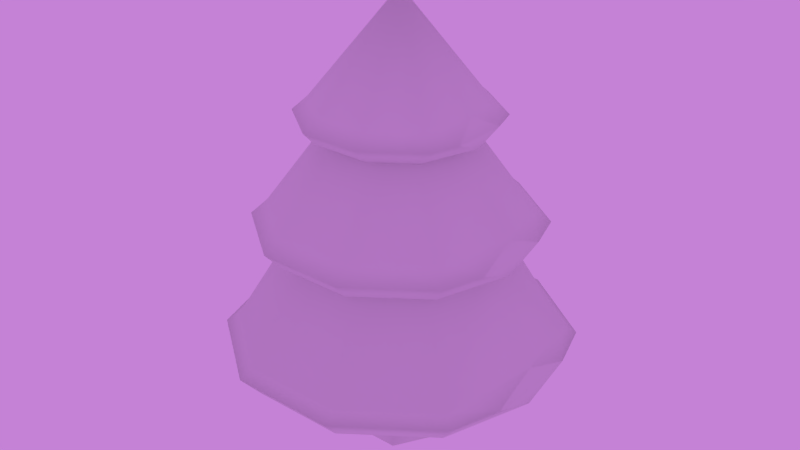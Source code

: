 # Source: tree2.blend  (saved by Blender 2.69.0; exported with 4.5.12 LTS)
import bpy
from mathutils import Matrix  # noqa: F401  (used for matrix-valued properties, if any)

bpy.ops.wm.read_factory_settings(use_empty=True)
scene = bpy.context.scene
scene.name = 'Scene'

# ---- collections
col_collection_17 = bpy.data.collections.new('Collection 17'); scene.collection.children.link(col_collection_17)

# ---- materials (node trees are filled in below, after node groups)
mat_tree2 = bpy.data.materials.new('tree2')
mat_tree2.alpha_threshold = 0.0
mat_tree2.use_transparent_shadow = False
mat_tree2.roughness = 0.5
mat_tree2.specular_intensity = 0.0
mat_tree2.line_color = (0.0, 0.0, 0.0, 1.0)

# ---- material node trees

# ---- world
world_world = bpy.data.worlds.new('World'); scene.world = world_world
world_world.color = (0.5583, 0.2232, 0.6724)
world_world.use_sun_shadow = False
world_world.sun_shadow_jitter_overblur = 0.0
world_world.cycles.sampling_method = 'MANUAL'
world_world.cycles.sample_map_resolution = 256

# ---- meshes
me_sphere_015 = bpy.data.meshes.new('Sphere.015')
me_sphere_015.from_pydata([(-0.6858, 0.0, 0.438), (0.8838, 0.0, 0.5434), (0.6858, 0.0, 0.438), (0.8027, -0.5832, 0.6652), (0.715, -0.5195, 0.5434), (0.5548, -0.4031, 0.438), (-1.551e-07, 0.0, 0.4222), (0.3066, -0.9436, 0.6652), (0.2731, -0.8405, 0.5434), (0.2119, -0.6522, 0.438), (-0.3066, -0.9436, 0.6652), (-0.2731, -0.8405, 0.5434), (-0.2119, -0.6522, 0.438), (-0.8027, -0.5832, 0.6652), (-0.715, -0.5195, 0.5434), (-0.5548, -0.4031, 0.438), (-0.8838, 0.0, 0.5434), (-0.3561, 0.0, 1.929), (-0.2881, -0.2093, 1.929), (-0.11, -0.3387, 1.929), (0.11, -0.3387, 1.929), (0.2881, -0.2093, 1.929), (0.3561, 0.0, 1.929), (0.8027, 0.5832, 0.6652), (-0.5598, 0.0, 1.172), (0.715, 0.5195, 0.5434), (0.5548, 0.4031, 0.438), (0.7214, 0.0, 1.258), (0.5598, 0.0, 1.172), (0.3729, 0.0, 1.156), (0.6552, -0.476, 1.357), (0.5836, -0.424, 1.258), (0.4529, -0.3291, 1.172), (0.3017, -0.2192, 1.156), (0.3066, 0.9436, 0.6652), (0.2503, -0.7702, 1.357), (0.2229, -0.6861, 1.258), (0.173, -0.5324, 1.172), (0.1152, -0.3547, 1.156), (-0.2503, -0.7702, 1.357), (-0.2229, -0.6861, 1.258), (-0.173, -0.5324, 1.172), (-0.1152, -0.3547, 1.156), (-0.6552, -0.476, 1.357), (-0.5836, -0.424, 1.258), (-0.4529, -0.3291, 1.172), (-0.3017, -0.2192, 1.156), (-0.7214, 0.0, 1.258), (-0.3729, 0.0, 1.156), (-0.3885, 0.0, 1.834), (0.2731, 0.8405, 0.5434), (0.2119, 0.6522, 0.438), (-0.3066, 0.9436, 0.6652), (-0.2731, 0.8405, 0.5434), (0.5006, 0.0, 1.894), (0.3885, 0.0, 1.834), (0.2588, 0.0, 1.823), (0.4547, -0.3303, 1.963), (0.405, -0.2943, 1.894), (0.3143, -0.2283, 1.834), (0.2094, -0.1521, 1.823), (0.1737, -0.5345, 1.963), (0.1547, -0.4761, 1.894), (0.12, -0.3695, 1.834), (0.07997, -0.2461, 1.823), (-0.1737, -0.5345, 1.963), (-0.1547, -0.4761, 1.894), (-0.12, -0.3695, 1.834), (-0.07997, -0.2461, 1.823), (-0.4547, -0.3303, 1.963), (-0.405, -0.2943, 1.894), (-0.3143, -0.2283, 1.834), (-0.2094, -0.1521, 1.823), (-0.5006, 0.0, 1.894), (-0.2588, 0.0, 1.823), (-2.309e-07, 0.0, 2.623), (0.5702, 0.0, 1.283), (0.4613, -0.3352, 1.283), (0.1762, -0.5423, 1.283), (-0.1762, -0.5423, 1.283), (-0.4613, -0.3352, 1.283), (-0.5702, 0.0, 1.283), (-0.2119, 0.6522, 0.438), (0.1042, -0.1843, 0.4476), (-0.1088, -0.1842, 0.4477), (0.1135, -0.2004, -0.004912), (-0.1182, -0.2004, -0.004912), (-0.8027, 0.5832, 0.6652), (0.1042, -0.1843, 0.1021), (-0.1089, -0.1843, 0.1022), (-0.715, 0.5195, 0.5434), (-0.5548, 0.4031, 0.438), (0.2106, 0.0, 0.4477), (-0.2152, 0.0, 0.4477), (-0.2339, 0.0, -0.004912), (0.2276, 0.0, -0.004912), (-0.2153, 0.0, 0.1022), (0.2102, 0.0, 0.1022), (-0.2881, 0.2093, 1.929), (-0.11, 0.3387, 1.929), (0.11, 0.3387, 1.929), (0.2881, 0.2093, 1.929), (0.876, 0.0, 0.7625), (0.7419, -0.539, 0.7138), (0.2834, -0.8722, 0.7138), (-0.2834, -0.8722, 0.7138), (-0.7419, -0.539, 0.7138), (-0.876, 0.0, 0.7625), (0.7153, 0.0, 1.46), (0.5793, -0.4209, 1.444), (0.2213, -0.681, 1.444), (-0.2213, -0.681, 1.444), (-0.5793, -0.4209, 1.444), (-0.7153, 0.0, 1.46), (0.4548, 0.0, 2.055), (0.3839, -0.2789, 2.042), (0.1466, -0.4513, 2.042), (-0.1466, -0.4513, 2.042), (-0.3839, -0.2789, 2.042), (-0.4548, 0.0, 2.055), (0.6552, 0.476, 1.357), (0.5836, 0.424, 1.258), (-0.5084, -0.1652, 1.963), (-0.3142, -0.4324, 1.963), (-3.278e-07, -0.5345, 1.963), (0.3142, -0.4324, 1.963), (0.5084, -0.1652, 1.963), (0.8974, -0.2916, 0.6652), (0.5546, -0.7634, 0.6652), (-3.874e-07, -0.9436, 0.6652), (-0.5546, -0.7634, 0.6652), (-0.8974, -0.2916, 0.6652), (0.7325, -0.238, 1.357), (0.4527, -0.6231, 1.357), (-3.576e-07, -0.7702, 1.357), (-0.4527, -0.6231, 1.357), (-0.7326, -0.238, 1.357), (0.4529, 0.3291, 1.172), (0.3017, 0.2192, 1.156), (0.2503, 0.7702, 1.357), (0.2229, 0.6861, 1.258), (0.173, 0.5324, 1.172), (0.1152, 0.3547, 1.156), (-0.2503, 0.7702, 1.357), (-0.2229, 0.6861, 1.258), (-0.173, 0.5324, 1.172), (-0.1152, 0.3547, 1.156), (-0.6552, 0.476, 1.357), (-0.5836, 0.424, 1.258), (-0.4529, 0.3291, 1.172), (-0.3017, 0.2192, 1.156), (0.4547, 0.3303, 1.963), (0.405, 0.2943, 1.894), (0.3143, 0.2283, 1.834), (0.2094, 0.1521, 1.823), (0.1737, 0.5345, 1.963), (0.1547, 0.4761, 1.894), (0.12, 0.3695, 1.834), (0.07997, 0.2461, 1.823), (-0.1737, 0.5345, 1.963), (-0.1547, 0.4761, 1.894), (-0.12, 0.3695, 1.834), (-0.07997, 0.2461, 1.823), (-0.4547, 0.3303, 1.963), (-0.405, 0.2943, 1.894), (-0.3143, 0.2283, 1.834), (-0.2094, 0.1521, 1.823), (0.4613, 0.3352, 1.283), (0.1762, 0.5423, 1.283), (-0.1762, 0.5423, 1.283), (-0.4613, 0.3352, 1.283), (0.1042, 0.1843, 0.4476), (-0.1088, 0.1842, 0.4477), (0.1135, 0.2004, -0.004912), (-0.1182, 0.2004, -0.004912), (0.1042, 0.1843, 0.1021), (-0.1089, 0.1843, 0.1022), (0.7419, 0.539, 0.7138), (0.2834, 0.8722, 0.7138), (-0.2834, 0.8722, 0.7138), (-0.7419, 0.539, 0.7138), (0.5793, 0.4209, 1.444), (0.2213, 0.681, 1.444), (-0.2213, 0.681, 1.444), (-0.5793, 0.4209, 1.444), (0.3839, 0.2789, 2.042), (0.1466, 0.4513, 2.042), (-0.1466, 0.4513, 2.042), (-0.3839, 0.2789, 2.042), (-0.5084, 0.1652, 1.963), (-0.3142, 0.4324, 1.963), (-3.278e-07, 0.5345, 1.963), (0.3142, 0.4324, 1.963), (0.5084, 0.1652, 1.963), (0.8974, 0.2916, 0.6652), (0.5546, 0.7634, 0.6652), (-3.874e-07, 0.9436, 0.6652), (-0.5546, 0.7634, 0.6652), (-0.8974, 0.2916, 0.6652), (0.7325, 0.238, 1.357), (0.4527, 0.6231, 1.357), (-3.576e-07, 0.7702, 1.357), (-0.4527, 0.6231, 1.357), (-0.7326, 0.238, 1.357)], [], [(144, 202, 143), (103, 3, 127), (103, 128, 3), (4, 127, 3), (2, 1, 4, 5), (105, 10, 129), (4, 3, 128), (5, 4, 8, 9), (106, 13, 130), (8, 7, 129), (9, 8, 11, 12), (11, 10, 130), (12, 11, 14, 15), (14, 13, 131), (6, 12, 15), (15, 14, 16, 0), (6, 15, 0), (110, 35, 133), (28, 27, 31, 32), (29, 28, 32, 33), (110, 134, 35), (31, 30, 133), (32, 31, 36, 37), (33, 32, 37, 38), (112, 43, 135), (36, 35, 134), (37, 36, 40, 41), (38, 37, 41, 42), (40, 39, 135), (41, 40, 44, 45), (42, 41, 45, 46), (44, 43, 136), (90, 198, 87), (45, 44, 47, 24), (46, 45, 24, 48), (58, 126, 57), (55, 54, 58, 59), (56, 55, 59, 60), (58, 57, 125), (59, 58, 62, 63), (60, 59, 63, 64), (62, 61, 124), (63, 62, 66, 67), (64, 63, 67, 68), (66, 65, 123), (67, 66, 70, 71), (68, 67, 71, 72), (70, 69, 122), (71, 70, 73, 49), (72, 71, 49, 74), (115, 57, 126), (116, 61, 125), (117, 65, 124), (118, 69, 123), (118, 122, 69), (88, 83, 84, 89), (97, 92, 83, 88), (95, 97, 88, 85), (85, 88, 89, 86), (86, 89, 96, 94), (89, 84, 93, 96), (152, 192, 151), (156, 192, 152), (155, 192, 156), (26, 51, 50, 25), (25, 195, 23), (180, 197, 87), (153, 157, 156, 152), (50, 195, 25), (121, 200, 120), (182, 139, 201), (76, 77, 103, 102), (78, 104, 103, 77), (79, 105, 104, 78), (79, 80, 106, 105), (80, 81, 107, 106), (148, 203, 147), (22, 21, 109, 108), (20, 110, 109, 21), (19, 111, 110, 20), (19, 18, 112, 111), (18, 17, 113, 112), (75, 115, 114), (75, 116, 115), (75, 117, 116), (75, 118, 117), (75, 119, 118), (138, 142, 141, 137), (58, 54, 126), (62, 58, 125), (61, 62, 125), (66, 62, 124), (65, 66, 124), (70, 66, 123), (69, 70, 123), (73, 70, 122), (57, 115, 125), (114, 115, 126), (61, 116, 124), (115, 116, 125), (117, 118, 123), (65, 117, 123), (118, 119, 122), (116, 117, 124), (102, 103, 127), (104, 7, 128), (103, 104, 128), (4, 1, 127), (104, 105, 129), (7, 104, 129), (8, 4, 128), (7, 8, 128), (105, 106, 130), (10, 105, 130), (11, 8, 129), (10, 11, 129), (106, 107, 131), (13, 106, 131), (14, 11, 130), (13, 14, 130), (16, 14, 131), (108, 109, 132), (109, 30, 132), (109, 110, 133), (30, 109, 133), (31, 27, 132), (30, 31, 132), (111, 39, 134), (110, 111, 134), (36, 31, 133), (35, 36, 133), (111, 112, 135), (39, 111, 135), (40, 36, 134), (39, 40, 134), (112, 113, 136), (43, 112, 136), (44, 40, 135), (43, 44, 135), (47, 44, 136), (175, 176, 172, 171), (187, 191, 159), (186, 192, 155), (173, 174, 176, 175), (185, 193, 151), (188, 190, 163), (188, 163, 189), (164, 190, 160), (163, 190, 164), (159, 191, 160), (155, 191, 186), (160, 191, 156), (177, 195, 178), (186, 191, 187), (34, 195, 50), (34, 196, 178), (178, 195, 34), (87, 198, 180), (178, 196, 179), (25, 23, 194), (177, 23, 195), (142, 146, 145, 141), (146, 150, 149, 145), (50, 196, 34), (185, 192, 186), (187, 190, 188), (82, 91, 90, 53), (179, 197, 180), (182, 200, 139), (161, 165, 164, 160), (156, 191, 155), (177, 194, 23), (160, 190, 159), (184, 202, 147), (53, 197, 52), (141, 145, 144, 140), (51, 82, 53, 50), (152, 151, 193), (179, 196, 52), (145, 149, 148, 144), (157, 161, 160, 156), (154, 158, 157, 153), (158, 162, 161, 157), (137, 141, 140, 121), (140, 201, 139), (168, 167, 177, 178), (162, 166, 165, 161), (169, 168, 178, 179), (169, 179, 180, 170), (164, 189, 163), (99, 100, 182, 183), (99, 183, 184, 98), (151, 192, 185), (159, 190, 187), (52, 196, 53), (53, 196, 50), (52, 197, 179), (100, 101, 181, 182), (90, 197, 53), (87, 197, 90), (181, 199, 120), (181, 200, 182), (120, 200, 181), (120, 199, 121), (183, 201, 143), (182, 201, 183), (140, 200, 121), (139, 200, 140), (183, 202, 184), (143, 202, 183), (144, 201, 140), (143, 201, 144), (147, 203, 184), (148, 202, 144), (147, 202, 148), (150, 48, 24, 149), (6, 91, 82), (91, 0, 16, 90), (6, 26, 2), (29, 138, 137, 28), (2, 26, 25, 1), (6, 82, 51), (6, 51, 26), (28, 137, 121, 27), (102, 194, 177), (176, 96, 93, 172), (198, 16, 131), (149, 24, 47, 148), (56, 154, 153, 55), (174, 94, 96, 176), (97, 175, 171, 92), (119, 189, 122), (76, 102, 177, 167), (95, 173, 175, 97), (75, 187, 188), (152, 193, 54), (75, 185, 186), (114, 193, 185), (1, 194, 127), (203, 47, 136), (189, 73, 122), (25, 194, 1), (180, 198, 107), (73, 189, 164), (6, 0, 91), (55, 153, 152, 54), (22, 108, 181, 101), (166, 74, 49, 165), (165, 49, 73, 164), (75, 114, 185), (98, 184, 113, 17), (127, 194, 102), (113, 203, 136), (188, 189, 119), (170, 180, 107, 81), (75, 186, 187), (75, 188, 119), (16, 198, 90), (108, 199, 181), (121, 199, 27), (184, 203, 113), (47, 203, 148), (107, 198, 131), (27, 199, 132), (132, 199, 108), (54, 193, 126), (126, 193, 114), (6, 5, 9), (6, 2, 5), (6, 9, 12)])
me_sphere_015.polygons.foreach_set('use_smooth', [True] * 270)
_uv = me_sphere_015.uv_layers.new(name='UVMap')
_uv.uv.foreach_set('vector', [0.07793, 0.8538, 0.07978, 0.761, 0.078, 0.761, 0.08147, 0.7391, 0.08119, 0.6854, 0.08231, 0.6854, 0.08147, 0.7391, 0.08033, 0.6854, 0.08119, 0.6854, 0.0751, 0.8016, 0.07329, 0.6986, 0.07484, 0.6986, 0.07372, 0.8681, 0.07248, 0.8016, 0.0751, 0.8016, 0.07559, 0.8681, 0.07775, 0.7391, 0.07781, 0.6854, 0.07865, 0.6854, 0.0751, 0.8016, 0.07484, 0.6986, 0.07602, 0.6986, 0.07559, 0.8681, 0.0751, 0.8016, 0.07729, 0.8016, 0.07744, 0.8681, 0.07586, 0.7391, 0.07601, 0.6854, 0.07691, 0.6854, 0.07729, 0.8016, 0.07721, 0.6986, 0.07836, 0.6986, 0.07744, 0.8681, 0.07729, 0.8016, 0.07942, 0.8016, 0.07929, 0.8681, 0.07942, 0.8016, 0.07951, 0.6986, 0.08076, 0.6986, 0.07929, 0.8681, 0.07942, 0.8016, 0.0817, 0.8016, 0.0812, 0.8681, 0.0817, 0.8016, 0.082, 0.6986, 0.08366, 0.6986, 0.07829, 0.9951, 0.07909, 0.9422, 0.0805, 0.9422, 0.0812, 0.8681, 0.0817, 0.8016, 0.08453, 0.8016, 0.08324, 0.8681, 0.07829, 0.9951, 0.0805, 0.9422, 0.08168, 0.9422, 0.079, 0.8181, 0.07914, 0.6803, 0.08074, 0.6803, 0.06913, 0.976, 0.06798, 0.8538, 0.0718, 0.8538, 0.07213, 0.976, 0.08355, 0.4291, 0.08488, 0.4673, 0.08189, 0.4673, 0.08137, 0.4291, 0.079, 0.8181, 0.07758, 0.6803, 0.07914, 0.6803, 0.0718, 0.8538, 0.07168, 0.761, 0.07327, 0.761, 0.07213, 0.976, 0.0718, 0.8538, 0.07488, 0.8538, 0.07495, 0.976, 0.08137, 0.4291, 0.08189, 0.4673, 0.07907, 0.4673, 0.07896, 0.4291, 0.07299, 0.8181, 0.07245, 0.6803, 0.07423, 0.6803, 0.07488, 0.8538, 0.07487, 0.761, 0.07644, 0.761, 0.07495, 0.976, 0.07488, 0.8538, 0.07793, 0.8538, 0.07781, 0.976, 0.07896, 0.4291, 0.07907, 0.4673, 0.0762, 0.4673, 0.0764, 0.4291, 0.07793, 0.8538, 0.078, 0.761, 0.07978, 0.761, 0.07781, 0.976, 0.07793, 0.8538, 0.08135, 0.8538, 0.08093, 0.976, 0.0764, 0.4291, 0.0762, 0.4673, 0.07308, 0.4673, 0.07376, 0.4291, 0.08135, 0.8538, 0.08156, 0.761, 0.08411, 0.761, 0.0817, 0.8016, 0.08366, 0.6986, 0.082, 0.6986, 0.08093, 0.976, 0.08135, 0.8538, 0.08592, 0.8538, 0.08455, 0.976, 0.07376, 0.4291, 0.07308, 0.4673, 0.06946, 0.4673, 0.07122, 0.4291, 0.07578, 0.8215, 0.07418, 0.718, 0.07576, 0.718, 0.07364, 0.946, 0.07293, 0.8215, 0.07578, 0.8215, 0.07592, 0.946, 0.08449, 0.4186, 0.08535, 0.4806, 0.08307, 0.4806, 0.08279, 0.4186, 0.07578, 0.8215, 0.07576, 0.718, 0.07684, 0.718, 0.07592, 0.946, 0.07578, 0.8215, 0.07793, 0.8215, 0.07797, 0.946, 0.08279, 0.4186, 0.08307, 0.4806, 0.08102, 0.4806, 0.08095, 0.4186, 0.07793, 0.8215, 0.07793, 0.718, 0.07897, 0.718, 0.07797, 0.946, 0.07793, 0.8215, 0.08004, 0.8215, 0.08005, 0.946, 0.08095, 0.4186, 0.08102, 0.4806, 0.07894, 0.4806, 0.07897, 0.4186, 0.08004, 0.8215, 0.08002, 0.718, 0.08126, 0.718, 0.08005, 0.946, 0.08004, 0.8215, 0.0825, 0.8215, 0.08241, 0.946, 0.07897, 0.4186, 0.07894, 0.4806, 0.07658, 0.4806, 0.07683, 0.4186, 0.0825, 0.8215, 0.08249, 0.718, 0.08444, 0.718, 0.08241, 0.946, 0.0825, 0.8215, 0.08613, 0.8215, 0.08542, 0.946, 0.07683, 0.4186, 0.07658, 0.4806, 0.07357, 0.4806, 0.07465, 0.4186, 0.08127, 0.8481, 0.08235, 0.6804, 0.08356, 0.6804, 0.08044, 0.8481, 0.08069, 0.6804, 0.08152, 0.6804, 0.07964, 0.8481, 0.07909, 0.6804, 0.07989, 0.6804, 0.07869, 0.8481, 0.0772, 0.6804, 0.07815, 0.6804, 0.07869, 0.8481, 0.07571, 0.6804, 0.0772, 0.6804, 0.07871, 0.1331, 0.07864, 0.1961, 0.07603, 0.1962, 0.07593, 0.1327, 0.08141, 0.1354, 0.08129, 0.1972, 0.07864, 0.1961, 0.07871, 0.1331, 0.08161, 0.1165, 0.08141, 0.1354, 0.07871, 0.1331, 0.07877, 0.1131, 0.07877, 0.1131, 0.07871, 0.1331, 0.07593, 0.1327, 0.07587, 0.1131, 0.07587, 0.1131, 0.07593, 0.1327, 0.07325, 0.1352, 0.07304, 0.1165, 0.07593, 0.1327, 0.07603, 0.1962, 0.07337, 0.1972, 0.07325, 0.1352, 0.07578, 0.8215, 0.07684, 0.718, 0.07576, 0.718, 0.07793, 0.8215, 0.07684, 0.718, 0.07578, 0.8215, 0.07793, 0.718, 0.07684, 0.718, 0.07793, 0.8215, 0.07559, 0.8681, 0.07744, 0.8681, 0.07729, 0.8016, 0.0751, 0.8016, 0.0751, 0.8016, 0.07602, 0.6986, 0.07484, 0.6986, 0.07586, 0.7391, 0.07691, 0.6854, 0.07601, 0.6854, 0.07592, 0.946, 0.07797, 0.946, 0.07793, 0.8215, 0.07578, 0.8215, 0.07729, 0.8016, 0.07602, 0.6986, 0.0751, 0.8016, 0.0718, 0.8538, 0.07327, 0.761, 0.07168, 0.761, 0.079, 0.8181, 0.07914, 0.6803, 0.07758, 0.6803, 0.08375, 0.7554, 0.08176, 0.7554, 0.08147, 0.5655, 0.08359, 0.5655, 0.07966, 0.7554, 0.07957, 0.5655, 0.08147, 0.5655, 0.08176, 0.7554, 0.07769, 0.7554, 0.07775, 0.5655, 0.07957, 0.5655, 0.07966, 0.7554, 0.07769, 0.7554, 0.07572, 0.7554, 0.07586, 0.5655, 0.07775, 0.5655, 0.07572, 0.7554, 0.07361, 0.7554, 0.07361, 0.5655, 0.07586, 0.5655, 0.08135, 0.8538, 0.08411, 0.761, 0.08156, 0.761, 0.08428, 0.7051, 0.08157, 0.7051, 0.08195, 0.5924, 0.08547, 0.5924, 0.07887, 0.7051, 0.079, 0.5924, 0.08195, 0.5924, 0.08157, 0.7051, 0.07621, 0.7051, 0.07611, 0.5924, 0.079, 0.5924, 0.07887, 0.7051, 0.07621, 0.7051, 0.07353, 0.7051, 0.07299, 0.5924, 0.07611, 0.5924, 0.07353, 0.7051, 0.07074, 0.7051, 0.06905, 0.5924, 0.07299, 0.5924, 0.08018, 0.88, 0.08127, 0.654, 0.08248, 0.654, 0.08018, 0.88, 0.08044, 0.654, 0.08127, 0.654, 0.08018, 0.88, 0.07964, 0.654, 0.08044, 0.654, 0.08018, 0.88, 0.07869, 0.654, 0.07964, 0.654, 0.08018, 0.88, 0.0772, 0.654, 0.07869, 0.654, 0.08137, 0.4291, 0.07896, 0.4291, 0.07907, 0.4673, 0.08189, 0.4673, 0.07578, 0.8215, 0.07293, 0.8215, 0.07418, 0.718, 0.07793, 0.8215, 0.07578, 0.8215, 0.07684, 0.718, 0.07793, 0.718, 0.07793, 0.8215, 0.07684, 0.718, 0.08004, 0.8215, 0.07793, 0.8215, 0.07897, 0.718, 0.08002, 0.718, 0.08004, 0.8215, 0.07897, 0.718, 0.0825, 0.8215, 0.08004, 0.8215, 0.08126, 0.718, 0.08249, 0.718, 0.0825, 0.8215, 0.08126, 0.718, 0.08613, 0.8215, 0.0825, 0.8215, 0.08444, 0.718, 0.08235, 0.6804, 0.08127, 0.8481, 0.08152, 0.6804, 0.08248, 0.654, 0.08127, 0.654, 0.08356, 0.5049, 0.08069, 0.6804, 0.08044, 0.8481, 0.07989, 0.6804, 0.08127, 0.654, 0.08044, 0.654, 0.08152, 0.5049, 0.07964, 0.654, 0.07869, 0.654, 0.07815, 0.5049, 0.07909, 0.6804, 0.07964, 0.8481, 0.07815, 0.6804, 0.07869, 0.654, 0.0772, 0.654, 0.07571, 0.5049, 0.08044, 0.654, 0.07964, 0.654, 0.07989, 0.5049, 0.08359, 0.5655, 0.08147, 0.5655, 0.08231, 0.4367, 0.07957, 0.7391, 0.07948, 0.6854, 0.08033, 0.6854, 0.08147, 0.5655, 0.07957, 0.5655, 0.08033, 0.4367, 0.0751, 0.8016, 0.07248, 0.8016, 0.07329, 0.6986, 0.07957, 0.5655, 0.07775, 0.5655, 0.07865, 0.4367, 0.07948, 0.6854, 0.07957, 0.7391, 0.07865, 0.6854, 0.07729, 0.8016, 0.0751, 0.8016, 0.07602, 0.6986, 0.07721, 0.6986, 0.07729, 0.8016, 0.07602, 0.6986, 0.07775, 0.5655, 0.07586, 0.5655, 0.07691, 0.4367, 0.07781, 0.6854, 0.07775, 0.7391, 0.07691, 0.6854, 0.07942, 0.8016, 0.07729, 0.8016, 0.07836, 0.6986, 0.07951, 0.6986, 0.07942, 0.8016, 0.07836, 0.6986, 0.07586, 0.5655, 0.07361, 0.5655, 0.07481, 0.4367, 0.07601, 0.6854, 0.07586, 0.7391, 0.07481, 0.6854, 0.0817, 0.8016, 0.07942, 0.8016, 0.08076, 0.6986, 0.082, 0.6986, 0.0817, 0.8016, 0.08076, 0.6986, 0.08453, 0.8016, 0.0817, 0.8016, 0.08366, 0.6986, 0.08547, 0.5924, 0.08195, 0.5924, 0.0845, 0.448, 0.08195, 0.8181, 0.08233, 0.6803, 0.0845, 0.6803, 0.08195, 0.5924, 0.079, 0.5924, 0.08074, 0.448, 0.08233, 0.6803, 0.08195, 0.8181, 0.08074, 0.6803, 0.0718, 0.8538, 0.06798, 0.8538, 0.06951, 0.761, 0.07168, 0.761, 0.0718, 0.8538, 0.06951, 0.761, 0.07611, 0.8181, 0.07601, 0.6803, 0.07758, 0.6803, 0.079, 0.5924, 0.07611, 0.5924, 0.07758, 0.448, 0.07488, 0.8538, 0.0718, 0.8538, 0.07327, 0.761, 0.07487, 0.761, 0.07488, 0.8538, 0.07327, 0.761, 0.07611, 0.5924, 0.07299, 0.5924, 0.07423, 0.448, 0.07601, 0.6803, 0.07611, 0.8181, 0.07423, 0.6803, 0.07793, 0.8538, 0.07488, 0.8538, 0.07644, 0.761, 0.078, 0.761, 0.07793, 0.8538, 0.07644, 0.761, 0.07299, 0.5924, 0.06905, 0.5924, 0.0699, 0.448, 0.07245, 0.6803, 0.07299, 0.8181, 0.0699, 0.6803, 0.08135, 0.8538, 0.07793, 0.8538, 0.07978, 0.761, 0.08156, 0.761, 0.08135, 0.8538, 0.07978, 0.761, 0.08592, 0.8538, 0.08135, 0.8538, 0.08411, 0.761, 0.07871, 0.1331, 0.07593, 0.1327, 0.07603, 0.1962, 0.07864, 0.1961, 0.07964, 0.8481, 0.07989, 0.6804, 0.07909, 0.6804, 0.08044, 0.8481, 0.08152, 0.6804, 0.08069, 0.6804, 0.07877, 0.1131, 0.07587, 0.1131, 0.07593, 0.1327, 0.07871, 0.1331, 0.08127, 0.8481, 0.08356, 0.6804, 0.08235, 0.6804, 0.07869, 0.8481, 0.07815, 0.6804, 0.0772, 0.6804, 0.07869, 0.8481, 0.0772, 0.6804, 0.07571, 0.6804, 0.0825, 0.8215, 0.08126, 0.718, 0.08004, 0.8215, 0.08249, 0.718, 0.08126, 0.718, 0.0825, 0.8215, 0.08002, 0.718, 0.07897, 0.718, 0.08004, 0.8215, 0.08069, 0.6804, 0.07989, 0.6804, 0.08044, 0.8481, 0.08004, 0.8215, 0.07897, 0.718, 0.07793, 0.8215, 0.08147, 0.5655, 0.08033, 0.4367, 0.07957, 0.5655, 0.08044, 0.654, 0.07989, 0.5049, 0.07964, 0.654, 0.07721, 0.6986, 0.07602, 0.6986, 0.07729, 0.8016, 0.07948, 0.6854, 0.07865, 0.6854, 0.07957, 0.7391, 0.07957, 0.7391, 0.08033, 0.6854, 0.07948, 0.6854, 0.07601, 0.6854, 0.07481, 0.6854, 0.07586, 0.7391, 0.07957, 0.5655, 0.07865, 0.4367, 0.07775, 0.5655, 0.0751, 0.8016, 0.07484, 0.6986, 0.07329, 0.6986, 0.08147, 0.7391, 0.08119, 0.6854, 0.08033, 0.6854, 0.07896, 0.4291, 0.0764, 0.4291, 0.0762, 0.4673, 0.07907, 0.4673, 0.0764, 0.4291, 0.07376, 0.4291, 0.07308, 0.4673, 0.0762, 0.4673, 0.07729, 0.8016, 0.07836, 0.6986, 0.07721, 0.6986, 0.08127, 0.654, 0.08152, 0.5049, 0.08044, 0.654, 0.07964, 0.654, 0.07815, 0.5049, 0.07869, 0.654, 0.07929, 0.8681, 0.0812, 0.8681, 0.0817, 0.8016, 0.07942, 0.8016, 0.07775, 0.5655, 0.07691, 0.4367, 0.07586, 0.5655, 0.079, 0.8181, 0.08074, 0.6803, 0.07914, 0.6803, 0.08005, 0.946, 0.08241, 0.946, 0.0825, 0.8215, 0.08004, 0.8215, 0.07793, 0.8215, 0.07897, 0.718, 0.07793, 0.718, 0.08147, 0.7391, 0.08231, 0.6854, 0.08119, 0.6854, 0.08004, 0.8215, 0.08126, 0.718, 0.08002, 0.718, 0.07299, 0.8181, 0.07423, 0.6803, 0.07245, 0.6803, 0.07942, 0.8016, 0.08076, 0.6986, 0.07951, 0.6986, 0.07495, 0.976, 0.07781, 0.976, 0.07793, 0.8538, 0.07488, 0.8538, 0.07744, 0.8681, 0.07929, 0.8681, 0.07942, 0.8016, 0.07729, 0.8016, 0.07578, 0.8215, 0.07576, 0.718, 0.07418, 0.718, 0.07775, 0.7391, 0.07865, 0.6854, 0.07781, 0.6854, 0.07781, 0.976, 0.08093, 0.976, 0.08135, 0.8538, 0.07793, 0.8538, 0.07797, 0.946, 0.08005, 0.946, 0.08004, 0.8215, 0.07793, 0.8215, 0.08279, 0.4186, 0.08095, 0.4186, 0.08102, 0.4806, 0.08307, 0.4806, 0.08095, 0.4186, 0.07897, 0.4186, 0.07894, 0.4806, 0.08102, 0.4806, 0.07213, 0.976, 0.07495, 0.976, 0.07488, 0.8538, 0.0718, 0.8538, 0.07488, 0.8538, 0.07644, 0.761, 0.07487, 0.761, 0.07966, 0.7554, 0.08176, 0.7554, 0.08147, 0.5655, 0.07957, 0.5655, 0.07897, 0.4186, 0.07683, 0.4186, 0.07658, 0.4806, 0.07894, 0.4806, 0.07769, 0.7554, 0.07966, 0.7554, 0.07957, 0.5655, 0.07775, 0.5655, 0.07769, 0.7554, 0.07775, 0.5655, 0.07586, 0.5655, 0.07572, 0.7554, 0.0825, 0.8215, 0.08444, 0.718, 0.08249, 0.718, 0.07621, 0.7051, 0.07887, 0.7051, 0.079, 0.5924, 0.07611, 0.5924, 0.07621, 0.7051, 0.07611, 0.5924, 0.07299, 0.5924, 0.07353, 0.7051, 0.08235, 0.6804, 0.08152, 0.6804, 0.08127, 0.8481, 0.07909, 0.6804, 0.07815, 0.6804, 0.07964, 0.8481, 0.07951, 0.6986, 0.07836, 0.6986, 0.07942, 0.8016, 0.07942, 0.8016, 0.07836, 0.6986, 0.07729, 0.8016, 0.07781, 0.6854, 0.07691, 0.6854, 0.07775, 0.7391, 0.07887, 0.7051, 0.08157, 0.7051, 0.08195, 0.5924, 0.079, 0.5924, 0.0817, 0.8016, 0.08076, 0.6986, 0.07942, 0.8016, 0.082, 0.6986, 0.08076, 0.6986, 0.0817, 0.8016, 0.08195, 0.8181, 0.0845, 0.6803, 0.08233, 0.6803, 0.08195, 0.5924, 0.08074, 0.448, 0.079, 0.5924, 0.08233, 0.6803, 0.08074, 0.6803, 0.08195, 0.8181, 0.07168, 0.761, 0.06951, 0.761, 0.0718, 0.8538, 0.07611, 0.8181, 0.07758, 0.6803, 0.07601, 0.6803, 0.079, 0.5924, 0.07758, 0.448, 0.07611, 0.5924, 0.07488, 0.8538, 0.07327, 0.761, 0.0718, 0.8538, 0.07487, 0.761, 0.07327, 0.761, 0.07488, 0.8538, 0.07611, 0.5924, 0.07423, 0.448, 0.07299, 0.5924, 0.07601, 0.6803, 0.07423, 0.6803, 0.07611, 0.8181, 0.07793, 0.8538, 0.07644, 0.761, 0.07488, 0.8538, 0.078, 0.761, 0.07644, 0.761, 0.07793, 0.8538, 0.07245, 0.6803, 0.0699, 0.6803, 0.07299, 0.8181, 0.08135, 0.8538, 0.07978, 0.761, 0.07793, 0.8538, 0.08156, 0.761, 0.07978, 0.761, 0.08135, 0.8538, 0.07376, 0.4291, 0.07122, 0.4291, 0.06946, 0.4673, 0.07308, 0.4673, 0.07829, 0.9951, 0.0805, 0.9422, 0.07909, 0.9422, 0.0812, 0.8681, 0.08324, 0.8681, 0.08453, 0.8016, 0.0817, 0.8016, 0.07829, 0.9951, 0.07627, 0.9422, 0.07514, 0.9422, 0.08355, 0.4291, 0.08137, 0.4291, 0.08189, 0.4673, 0.08488, 0.4673, 0.07372, 0.8681, 0.07559, 0.8681, 0.0751, 0.8016, 0.07248, 0.8016, 0.07829, 0.9951, 0.07909, 0.9422, 0.07766, 0.9422, 0.07829, 0.9951, 0.07766, 0.9422, 0.07627, 0.9422, 0.06913, 0.976, 0.07213, 0.976, 0.0718, 0.8538, 0.06798, 0.8538, 0.08359, 0.5655, 0.08231, 0.4367, 0.08147, 0.5655, 0.07593, 0.1327, 0.07325, 0.1352, 0.07337, 0.1972, 0.07603, 0.1962, 0.08532, 0.6986, 0.08453, 0.8016, 0.08366, 0.6986, 0.08093, 0.976, 0.08455, 0.976, 0.08592, 0.8538, 0.08135, 0.8538, 0.08449, 0.4186, 0.08279, 0.4186, 0.08307, 0.4806, 0.08535, 0.4806, 0.07587, 0.1131, 0.07304, 0.1165, 0.07325, 0.1352, 0.07593, 0.1327, 0.08141, 0.1354, 0.07871, 0.1331, 0.07864, 0.1961, 0.08129, 0.1972, 0.0772, 0.8481, 0.07422, 0.6804, 0.07571, 0.6804, 0.08375, 0.7554, 0.08359, 0.5655, 0.08147, 0.5655, 0.08176, 0.7554, 0.08161, 0.1165, 0.07877, 0.1131, 0.07871, 0.1331, 0.08141, 0.1354, 0.08018, 0.88, 0.07964, 0.654, 0.07869, 0.654, 0.07578, 0.8215, 0.07418, 0.718, 0.07293, 0.8215, 0.08018, 0.88, 0.08127, 0.654, 0.08044, 0.654, 0.08248, 0.654, 0.08356, 0.5049, 0.08127, 0.654, 0.07248, 0.8016, 0.07329, 0.6986, 0.07173, 0.6986, 0.08666, 0.761, 0.08592, 0.8538, 0.08411, 0.761, 0.08639, 0.718, 0.08613, 0.8215, 0.08444, 0.718, 0.0751, 0.8016, 0.07329, 0.6986, 0.07248, 0.8016, 0.07586, 0.5655, 0.07481, 0.4367, 0.07361, 0.5655, 0.08613, 0.8215, 0.08444, 0.718, 0.0825, 0.8215, 0.07829, 0.9951, 0.08168, 0.9422, 0.0805, 0.9422, 0.07364, 0.946, 0.07592, 0.946, 0.07578, 0.8215, 0.07293, 0.8215, 0.08428, 0.7051, 0.08547, 0.5924, 0.08195, 0.5924, 0.08157, 0.7051, 0.07683, 0.4186, 0.07465, 0.4186, 0.07357, 0.4806, 0.07658, 0.4806, 0.08241, 0.946, 0.08542, 0.946, 0.08613, 0.8215, 0.0825, 0.8215, 0.08018, 0.88, 0.08248, 0.654, 0.08127, 0.654, 0.07353, 0.7051, 0.07299, 0.5924, 0.06905, 0.5924, 0.07074, 0.7051, 0.08344, 0.6854, 0.08231, 0.6854, 0.08359, 0.7391, 0.06905, 0.8181, 0.06735, 0.6803, 0.0699, 0.6803, 0.07869, 0.654, 0.07571, 0.5049, 0.0772, 0.654, 0.07572, 0.7554, 0.07586, 0.5655, 0.07361, 0.5655, 0.07361, 0.7554, 0.08018, 0.88, 0.08044, 0.654, 0.07964, 0.654, 0.08018, 0.88, 0.07869, 0.654, 0.0772, 0.654, 0.08453, 0.8016, 0.08366, 0.6986, 0.0817, 0.8016, 0.08547, 0.5924, 0.0845, 0.448, 0.08195, 0.5924, 0.0718, 0.8538, 0.06951, 0.761, 0.06798, 0.8538, 0.07299, 0.5924, 0.0699, 0.448, 0.06905, 0.5924, 0.08592, 0.8538, 0.08411, 0.761, 0.08135, 0.8538, 0.07361, 0.7391, 0.07361, 0.6854, 0.07481, 0.6854, 0.06798, 0.8538, 0.06951, 0.761, 0.06735, 0.761, 0.08666, 0.6803, 0.0845, 0.6803, 0.08547, 0.8181, 0.07293, 0.8215, 0.07418, 0.718, 0.0726, 0.718, 0.08477, 0.6804, 0.08356, 0.6804, 0.08248, 0.8481, 0.07829, 0.9951, 0.07627, 0.9422, 0.07766, 0.9422, 0.07829, 0.9951, 0.07514, 0.9422, 0.07627, 0.9422, 0.07829, 0.9951, 0.07766, 0.9422, 0.07909, 0.9422])
me_sphere_015.materials.append(mat_tree2)
me_sphere_015.use_remesh_preserve_volume = False
me_sphere_015.use_remesh_preserve_attributes = False
me_sphere_015.use_mirror_vertex_groups = False
me_sphere_015.update()

# ---- objects
ob_tree_2 = bpy.data.objects.new('tree 2', me_sphere_015)

# ---- transforms, parenting, visibility, modifiers, constraints
ob_tree_2.location = (0.0, 0.0, 0.0)
ob_tree_2.scale = (0.9599, 0.9599, 0.9599)
ob_tree_2.lineart.crease_threshold = 0.0

# ---- collection membership
col_collection_17.objects.link(ob_tree_2)

# ---- scene / render settings (as saved in the file)
scene.frame_start = 1; scene.frame_end = 250; scene.frame_set(0)
scene.render.engine = 'BLENDER_EEVEE_NEXT'
scene.render.image_settings.compression = 90
scene.render.resolution_percentage = 50
scene.render.fps = 30
scene.render.dither_intensity = 0.0
scene.cycles.use_denoising = False
scene.cycles.samples = 10
scene.cycles.sampling_pattern = 'TABULATED_SOBOL'
scene.cycles.light_sampling_threshold = 0.0
scene.cycles.use_adaptive_sampling = False
scene.cycles.use_light_tree = False
scene.cycles.blur_glossy = 0.0
scene.cycles.volume_bounces = 1
scene.cycles.pixel_filter_type = 'GAUSSIAN'
scene.cycles.sample_clamp_indirect = 0.0
scene.view_settings.view_transform = 'Standard'
bpy.context.view_layer.update()

# ---- added for rendering (the .blend has no active camera): camera
cam_auto = bpy.data.cameras.new('AutoCamera')
cam_auto.lens = 50.0
cam_auto.sensor_width = 36.0
cam_auto.clip_end = 1000.0
ob_auto_camera = bpy.data.objects.new('AutoCamera', cam_auto)
scene.collection.objects.link(ob_auto_camera)
ob_auto_camera.location = (3.28588, -3.94306, 3.88521)
ob_auto_camera.rotation_euler = (1.09748, -7.21219e-08, 0.694738)
scene.camera = ob_auto_camera
bpy.context.view_layer.update()
